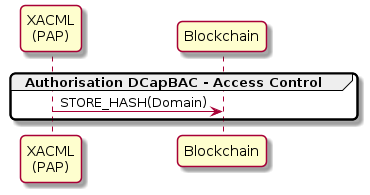

The diagram above was rendered by PlantUML. Its source (embedded in the PNG):
@startuml

skinparam monochrome false
skinparam shadowing true
skinparam roundcorner 10

participant "XACML\n(PAP)"
participant "Blockchain"

group Authorisation DCapBAC - Access Control
    
    "XACML\n(PAP)" -> "Blockchain" : STORE_HASH(Domain)

end

@enduml